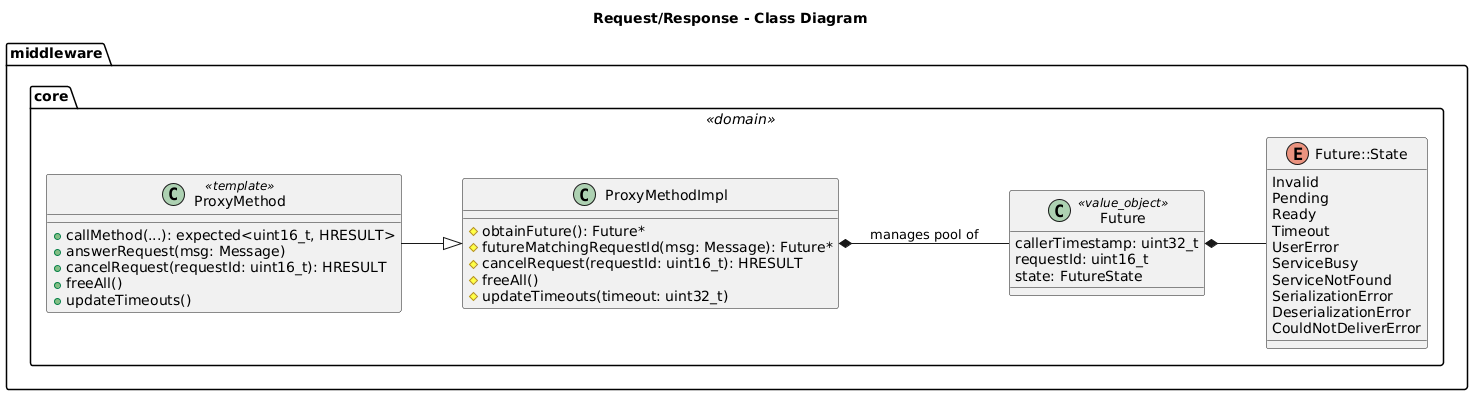

The diagram above was rendered by PlantUML. Its source (embedded in the PNG):
@startuml request_response

title Request/Response - Class Diagram

skinparam classFontSize 14
skinparam shadowing false

left to right direction

namespace middleware {
  namespace core <<domain>> {

    enum "Future::State" as FutureState {
        Invalid
        Pending
        Ready
        Timeout
        UserError
        ServiceBusy
        ServiceNotFound
        SerializationError
        DeserializationError
        CouldNotDeliverError
    }

    class Future <<value_object>> {
        callerTimestamp: uint32_t
        requestId: uint16_t
        state: FutureState
    }

    class ProxyMethodImpl {
        #obtainFuture(): Future*
        #futureMatchingRequestId(msg: Message): Future*
        #cancelRequest(requestId: uint16_t): HRESULT
        #freeAll()
        #updateTimeouts(timeout: uint32_t)
    }

    class ProxyMethod <<template>> {
        +callMethod(...): expected<uint16_t, HRESULT>
        +answerRequest(msg: Message)
        +cancelRequest(requestId: uint16_t): HRESULT
        +freeAll()
        +updateTimeouts()
    }

  }
}

ProxyMethodImpl *-- Future : manages pool of
ProxyMethod --|> ProxyMethodImpl
Future *-- FutureState

@enduml